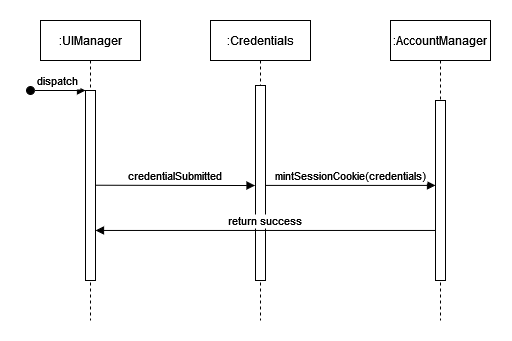

The diagram above was exported from draw.io. Its source (the exported page's mxGraphModel, read from the mxfile embedded in the PNG):
<mxGraphModel dx="1640" dy="398" grid="1" gridSize="10" guides="1" tooltips="1" connect="1" arrows="1" fold="1" page="1" pageScale="1" pageWidth="850" pageHeight="1100" math="0" shadow="0">
  <root>
    <mxCell id="0" />
    <mxCell id="1" parent="0" />
    <mxCell id="3nuBFxr9cyL0pnOWT2aG-1" value=":Credentials" style="shape=umlLifeline;perimeter=lifelinePerimeter;container=1;collapsible=0;recursiveResize=0;rounded=0;shadow=0;strokeWidth=1;" parent="1" vertex="1">
      <mxGeometry x="120" y="220" width="100" height="300" as="geometry" />
    </mxCell>
    <mxCell id="3nuBFxr9cyL0pnOWT2aG-2" value="" style="points=[];perimeter=orthogonalPerimeter;rounded=0;shadow=0;strokeWidth=1;" parent="3nuBFxr9cyL0pnOWT2aG-1" vertex="1">
      <mxGeometry x="45" y="65" width="10" height="195" as="geometry" />
    </mxCell>
    <mxCell id="3nuBFxr9cyL0pnOWT2aG-5" value=":AccountManager" style="shape=umlLifeline;perimeter=lifelinePerimeter;container=1;collapsible=0;recursiveResize=0;rounded=0;shadow=0;strokeWidth=1;" parent="1" vertex="1">
      <mxGeometry x="300" y="220" width="100" height="300" as="geometry" />
    </mxCell>
    <mxCell id="3nuBFxr9cyL0pnOWT2aG-6" value="" style="points=[];perimeter=orthogonalPerimeter;rounded=0;shadow=0;strokeWidth=1;" parent="3nuBFxr9cyL0pnOWT2aG-5" vertex="1">
      <mxGeometry x="45" y="80" width="10" height="180" as="geometry" />
    </mxCell>
    <mxCell id="Sk9zSYczZLLXyevfiiA3-9" value=":UIManager" style="shape=umlLifeline;perimeter=lifelinePerimeter;container=1;collapsible=0;recursiveResize=0;rounded=0;shadow=0;strokeWidth=1;" vertex="1" parent="1">
      <mxGeometry x="-50" y="220" width="100" height="300" as="geometry" />
    </mxCell>
    <mxCell id="Sk9zSYczZLLXyevfiiA3-10" value="" style="points=[];perimeter=orthogonalPerimeter;rounded=0;shadow=0;strokeWidth=1;" vertex="1" parent="Sk9zSYczZLLXyevfiiA3-9">
      <mxGeometry x="45" y="70" width="10" height="190" as="geometry" />
    </mxCell>
    <mxCell id="Sk9zSYczZLLXyevfiiA3-15" value="credentialSubmitted" style="verticalAlign=bottom;endArrow=block;shadow=0;strokeWidth=1;entryX=-0.049;entryY=0.513;entryDx=0;entryDy=0;entryPerimeter=0;" edge="1" parent="Sk9zSYczZLLXyevfiiA3-9" target="3nuBFxr9cyL0pnOWT2aG-2">
      <mxGeometry relative="1" as="geometry">
        <mxPoint x="55" y="164.73000000000013" as="sourcePoint" />
        <mxPoint x="210" y="165" as="targetPoint" />
      </mxGeometry>
    </mxCell>
    <mxCell id="Sk9zSYczZLLXyevfiiA3-16" value="mintSessionCookie(credentials)" style="verticalAlign=bottom;endArrow=block;entryX=0;entryY=0;shadow=0;strokeWidth=1;" edge="1" parent="Sk9zSYczZLLXyevfiiA3-9">
      <mxGeometry relative="1" as="geometry">
        <mxPoint x="225" y="164.91000000000014" as="sourcePoint" />
        <mxPoint x="395" y="164.91000000000014" as="targetPoint" />
      </mxGeometry>
    </mxCell>
    <mxCell id="3nuBFxr9cyL0pnOWT2aG-3" value="dispatch" style="verticalAlign=bottom;startArrow=oval;endArrow=block;startSize=8;shadow=0;strokeWidth=1;" parent="Sk9zSYczZLLXyevfiiA3-9" edge="1">
      <mxGeometry relative="1" as="geometry">
        <mxPoint x="-10" y="70" as="sourcePoint" />
        <mxPoint x="45" y="70" as="targetPoint" />
      </mxGeometry>
    </mxCell>
    <mxCell id="Sk9zSYczZLLXyevfiiA3-17" value="return success" style="verticalAlign=bottom;endArrow=block;shadow=0;strokeWidth=1;exitX=-0.036;exitY=0.722;exitDx=0;exitDy=0;exitPerimeter=0;" edge="1" parent="1" source="3nuBFxr9cyL0pnOWT2aG-6" target="Sk9zSYczZLLXyevfiiA3-10">
      <mxGeometry relative="1" as="geometry">
        <mxPoint x="340" y="430" as="sourcePoint" />
        <mxPoint x="4.261904761904816" y="428" as="targetPoint" />
      </mxGeometry>
    </mxCell>
  </root>
</mxGraphModel>